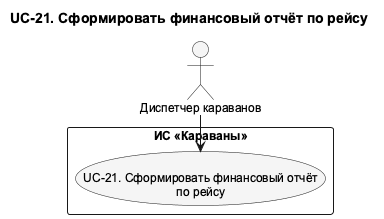

The diagram above was rendered by PlantUML. Its source (embedded in the PNG):
@startuml UC_21_Detail
!pragma layout smetana
skinparam shadowing false
skinparam defaultFontName Arial
skinparam defaultFontSize 12
skinparam backgroundColor white
skinparam nodesep 75
skinparam ranksep 100
skinparam ArrowFontSize 11
skinparam usecaseBackgroundColor #F5F5F5
skinparam activityBackgroundColor #F5F5F5
top to bottom direction
title UC-21. Сформировать финансовый отчёт по рейсу

actor "Диспетчер караванов" as Dispatcher
rectangle "ИС «Караваны»" as SystemBoundary {
  usecase "UC-21. Сформировать финансовый отчёт\nпо рейсу" as UC21
}
' edge:R013
Dispatcher --> UC21
@enduml